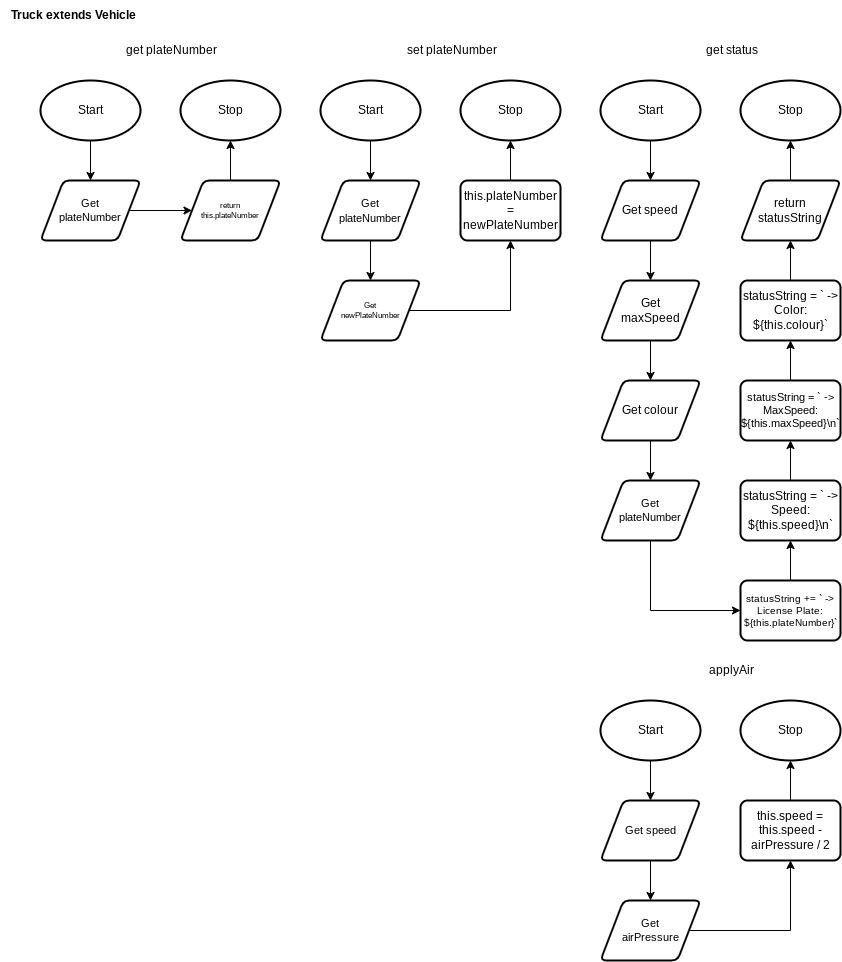

The diagram above was exported from draw.io. Its source (the exported page's mxGraphModel, read from the mxfile embedded in the PNG):
<mxGraphModel dx="1010" dy="797" grid="1" gridSize="5" guides="1" tooltips="1" connect="1" arrows="1" fold="1" page="1" pageScale="1" pageWidth="827" pageHeight="1169" math="0" shadow="0">
  <root>
    <mxCell id="0" />
    <mxCell id="1" parent="0" />
    <mxCell id="65" style="edgeStyle=none;html=1;entryX=0.5;entryY=0;entryDx=0;entryDy=0;" parent="1" source="66" target="69" edge="1">
      <mxGeometry relative="1" as="geometry">
        <mxPoint x="110" y="190" as="targetPoint" />
      </mxGeometry>
    </mxCell>
    <mxCell id="66" value="Start" style="strokeWidth=2;html=1;shape=mxgraph.flowchart.start_1;whiteSpace=wrap;" parent="1" vertex="1">
      <mxGeometry x="40" y="80" width="100" height="60" as="geometry" />
    </mxCell>
    <mxCell id="67" value="Stop" style="strokeWidth=2;html=1;shape=mxgraph.flowchart.start_1;whiteSpace=wrap;" parent="1" vertex="1">
      <mxGeometry x="180" y="80" width="100" height="60" as="geometry" />
    </mxCell>
    <mxCell id="173" style="edgeStyle=none;html=1;entryX=0;entryY=0.5;entryDx=0;entryDy=0;fontSize=14;" parent="1" source="69" edge="1">
      <mxGeometry relative="1" as="geometry">
        <mxPoint x="191.5000000000001" y="210" as="targetPoint" />
      </mxGeometry>
    </mxCell>
    <mxCell id="69" value="Get&lt;br style=&quot;font-size: 11px;&quot;&gt;plateNumber" style="shape=parallelogram;html=1;strokeWidth=2;perimeter=parallelogramPerimeter;whiteSpace=wrap;rounded=1;arcSize=12;size=0.23;fontSize=11;" parent="1" vertex="1">
      <mxGeometry x="40" y="180" width="100" height="60" as="geometry" />
    </mxCell>
    <mxCell id="72" value="get plateNumber" style="text;html=1;align=center;verticalAlign=middle;resizable=0;points=[];autosize=1;strokeColor=none;fillColor=none;" parent="1" vertex="1">
      <mxGeometry x="116" y="35" width="110" height="30" as="geometry" />
    </mxCell>
    <mxCell id="175" style="edgeStyle=none;html=1;fontSize=8;" parent="1" source="174" target="67" edge="1">
      <mxGeometry relative="1" as="geometry" />
    </mxCell>
    <mxCell id="174" value="return&lt;br style=&quot;font-size: 8px;&quot;&gt;this.plateNumber" style="shape=parallelogram;html=1;strokeWidth=2;perimeter=parallelogramPerimeter;whiteSpace=wrap;rounded=1;arcSize=12;size=0.23;fontSize=8;" parent="1" vertex="1">
      <mxGeometry x="180" y="180" width="100" height="60" as="geometry" />
    </mxCell>
    <mxCell id="268" style="edgeStyle=none;html=1;entryX=0.5;entryY=0;entryDx=0;entryDy=0;fontSize=12;" parent="1" edge="1">
      <mxGeometry relative="1" as="geometry">
        <mxPoint x="370" y="340" as="sourcePoint" />
      </mxGeometry>
    </mxCell>
    <mxCell id="270" style="edgeStyle=none;html=1;fontSize=12;" parent="1" edge="1">
      <mxGeometry relative="1" as="geometry">
        <mxPoint x="408.5000000000001" y="410" as="sourcePoint" />
      </mxGeometry>
    </mxCell>
    <mxCell id="278" style="edgeStyle=none;html=1;entryX=0;entryY=0.5;entryDx=0;entryDy=0;fontSize=9;" parent="1" edge="1">
      <mxGeometry relative="1" as="geometry">
        <mxPoint x="559.5" y="210" as="sourcePoint" />
      </mxGeometry>
    </mxCell>
    <mxCell id="302" value="&lt;b&gt;Truck extends Vehicle&lt;br&gt;&lt;/b&gt;" style="text;html=1;align=center;verticalAlign=middle;resizable=0;points=[];autosize=1;strokeColor=none;fillColor=none;" parent="1" vertex="1">
      <mxGeometry width="145" height="30" as="geometry" />
    </mxCell>
    <mxCell id="324" style="edgeStyle=none;html=1;entryX=0.5;entryY=0;entryDx=0;entryDy=0;" parent="1" source="325" target="328" edge="1">
      <mxGeometry relative="1" as="geometry">
        <mxPoint x="670" y="190" as="targetPoint" />
      </mxGeometry>
    </mxCell>
    <mxCell id="325" value="Start" style="strokeWidth=2;html=1;shape=mxgraph.flowchart.start_1;whiteSpace=wrap;" parent="1" vertex="1">
      <mxGeometry x="600" y="80" width="100" height="60" as="geometry" />
    </mxCell>
    <mxCell id="326" value="Stop" style="strokeWidth=2;html=1;shape=mxgraph.flowchart.start_1;whiteSpace=wrap;" parent="1" vertex="1">
      <mxGeometry x="740" y="80" width="100" height="60" as="geometry" />
    </mxCell>
    <mxCell id="333" style="edgeStyle=none;html=1;entryX=0.5;entryY=0;entryDx=0;entryDy=0;fontSize=10;" parent="1" source="328" target="332" edge="1">
      <mxGeometry relative="1" as="geometry" />
    </mxCell>
    <mxCell id="328" value="Get speed" style="shape=parallelogram;html=1;strokeWidth=2;perimeter=parallelogramPerimeter;whiteSpace=wrap;rounded=1;arcSize=12;size=0.23;fontSize=12;" parent="1" vertex="1">
      <mxGeometry x="600" y="180" width="100" height="60" as="geometry" />
    </mxCell>
    <mxCell id="329" value="get status" style="text;html=1;align=center;verticalAlign=middle;resizable=0;points=[];autosize=1;strokeColor=none;fillColor=none;" parent="1" vertex="1">
      <mxGeometry x="693" y="35" width="75" height="30" as="geometry" />
    </mxCell>
    <mxCell id="330" style="edgeStyle=none;html=1;fontSize=8;" parent="1" source="331" target="326" edge="1">
      <mxGeometry relative="1" as="geometry" />
    </mxCell>
    <mxCell id="331" value="return&lt;br style=&quot;font-size: 12px;&quot;&gt;statusString" style="shape=parallelogram;html=1;strokeWidth=2;perimeter=parallelogramPerimeter;whiteSpace=wrap;rounded=1;arcSize=12;size=0.23;fontSize=12;" parent="1" vertex="1">
      <mxGeometry x="740" y="180" width="100" height="60" as="geometry" />
    </mxCell>
    <mxCell id="335" style="edgeStyle=none;html=1;fontSize=10;" parent="1" source="332" target="334" edge="1">
      <mxGeometry relative="1" as="geometry" />
    </mxCell>
    <mxCell id="332" value="Get&lt;br&gt;maxSpeed" style="shape=parallelogram;html=1;strokeWidth=2;perimeter=parallelogramPerimeter;whiteSpace=wrap;rounded=1;arcSize=12;size=0.23;fontSize=12;" parent="1" vertex="1">
      <mxGeometry x="600" y="280" width="100" height="60" as="geometry" />
    </mxCell>
    <mxCell id="411" style="edgeStyle=orthogonalEdgeStyle;rounded=0;html=1;entryX=0.5;entryY=0;entryDx=0;entryDy=0;strokeColor=default;fontSize=11;" edge="1" parent="1" source="334" target="409">
      <mxGeometry relative="1" as="geometry" />
    </mxCell>
    <mxCell id="334" value="Get colour" style="shape=parallelogram;html=1;strokeWidth=2;perimeter=parallelogramPerimeter;whiteSpace=wrap;rounded=1;arcSize=12;size=0.23;fontSize=12;" parent="1" vertex="1">
      <mxGeometry x="600" y="380" width="100" height="60" as="geometry" />
    </mxCell>
    <mxCell id="414" style="edgeStyle=orthogonalEdgeStyle;rounded=0;html=1;entryX=0.5;entryY=1;entryDx=0;entryDy=0;strokeColor=default;fontSize=11;" edge="1" parent="1" source="336" target="339">
      <mxGeometry relative="1" as="geometry" />
    </mxCell>
    <mxCell id="336" value="statusString = ` -&amp;gt; Speed: ${this.speed}\n`" style="rounded=1;whiteSpace=wrap;html=1;absoluteArcSize=1;arcSize=14;strokeWidth=2;fontSize=12;" parent="1" vertex="1">
      <mxGeometry x="740" y="480" width="100" height="60" as="geometry" />
    </mxCell>
    <mxCell id="343" style="edgeStyle=orthogonalEdgeStyle;rounded=0;html=1;fontSize=11;" parent="1" source="339" target="340" edge="1">
      <mxGeometry relative="1" as="geometry" />
    </mxCell>
    <mxCell id="339" value="statusString = ` -&amp;gt; MaxSpeed: ${this.maxSpeed}\n`" style="rounded=1;whiteSpace=wrap;html=1;absoluteArcSize=1;arcSize=14;strokeWidth=2;fontSize=11;" parent="1" vertex="1">
      <mxGeometry x="740" y="380" width="100" height="60" as="geometry" />
    </mxCell>
    <mxCell id="341" style="edgeStyle=none;html=1;fontSize=11;" parent="1" source="340" target="331" edge="1">
      <mxGeometry relative="1" as="geometry" />
    </mxCell>
    <mxCell id="340" value="statusString = ` -&amp;gt; Color: ${this.colour}`" style="rounded=1;whiteSpace=wrap;html=1;absoluteArcSize=1;arcSize=14;strokeWidth=2;fontSize=12;" parent="1" vertex="1">
      <mxGeometry x="740" y="280" width="100" height="60" as="geometry" />
    </mxCell>
    <mxCell id="395" style="edgeStyle=none;html=1;entryX=0.5;entryY=0;entryDx=0;entryDy=0;" edge="1" parent="1" source="396" target="399">
      <mxGeometry relative="1" as="geometry">
        <mxPoint x="390" y="190" as="targetPoint" />
      </mxGeometry>
    </mxCell>
    <mxCell id="396" value="Start" style="strokeWidth=2;html=1;shape=mxgraph.flowchart.start_1;whiteSpace=wrap;" vertex="1" parent="1">
      <mxGeometry x="320" y="80" width="100" height="60" as="geometry" />
    </mxCell>
    <mxCell id="397" value="Stop" style="strokeWidth=2;html=1;shape=mxgraph.flowchart.start_1;whiteSpace=wrap;" vertex="1" parent="1">
      <mxGeometry x="460" y="80" width="100" height="60" as="geometry" />
    </mxCell>
    <mxCell id="406" style="edgeStyle=none;html=1;entryX=0.5;entryY=0;entryDx=0;entryDy=0;fontSize=8;" edge="1" parent="1" source="399" target="405">
      <mxGeometry relative="1" as="geometry" />
    </mxCell>
    <mxCell id="399" value="&lt;span style=&quot;font-size: 11px;&quot;&gt;Get&lt;/span&gt;&lt;br style=&quot;font-size: 11px;&quot;&gt;&lt;span style=&quot;font-size: 11px;&quot;&gt;plateNumber&lt;/span&gt;" style="shape=parallelogram;html=1;strokeWidth=2;perimeter=parallelogramPerimeter;whiteSpace=wrap;rounded=1;arcSize=12;size=0.23;fontSize=12;" vertex="1" parent="1">
      <mxGeometry x="320" y="180" width="100" height="60" as="geometry" />
    </mxCell>
    <mxCell id="400" value="set plateNumber" style="text;html=1;align=center;verticalAlign=middle;resizable=0;points=[];autosize=1;strokeColor=none;fillColor=none;" vertex="1" parent="1">
      <mxGeometry x="396" y="35" width="110" height="30" as="geometry" />
    </mxCell>
    <mxCell id="408" style="edgeStyle=orthogonalEdgeStyle;rounded=0;html=1;entryX=0.5;entryY=1;entryDx=0;entryDy=0;entryPerimeter=0;strokeColor=default;fontSize=8;" edge="1" parent="1" source="403" target="397">
      <mxGeometry relative="1" as="geometry" />
    </mxCell>
    <mxCell id="403" value="this.plateNumber&lt;br&gt;= newPlateNumber" style="rounded=1;whiteSpace=wrap;html=1;absoluteArcSize=1;arcSize=14;strokeWidth=2;fontSize=12;" vertex="1" parent="1">
      <mxGeometry x="460" y="180" width="100" height="60" as="geometry" />
    </mxCell>
    <mxCell id="407" style="edgeStyle=orthogonalEdgeStyle;html=1;entryX=0.5;entryY=1;entryDx=0;entryDy=0;fontSize=8;strokeColor=default;rounded=0;" edge="1" parent="1" source="405" target="403">
      <mxGeometry relative="1" as="geometry" />
    </mxCell>
    <mxCell id="405" value="Get &lt;br style=&quot;font-size: 8px;&quot;&gt;newPlateNumber" style="shape=parallelogram;html=1;strokeWidth=2;perimeter=parallelogramPerimeter;whiteSpace=wrap;rounded=1;arcSize=12;size=0.23;fontSize=8;" vertex="1" parent="1">
      <mxGeometry x="320" y="280" width="100" height="60" as="geometry" />
    </mxCell>
    <mxCell id="412" style="edgeStyle=orthogonalEdgeStyle;rounded=0;html=1;entryX=0;entryY=0.5;entryDx=0;entryDy=0;strokeColor=default;fontSize=11;" edge="1" parent="1" source="409" target="410">
      <mxGeometry relative="1" as="geometry">
        <Array as="points">
          <mxPoint x="650" y="610" />
        </Array>
      </mxGeometry>
    </mxCell>
    <mxCell id="409" value="Get&lt;br style=&quot;font-size: 11px;&quot;&gt;plateNumber" style="shape=parallelogram;html=1;strokeWidth=2;perimeter=parallelogramPerimeter;whiteSpace=wrap;rounded=1;arcSize=12;size=0.23;fontSize=11;" vertex="1" parent="1">
      <mxGeometry x="600" y="480" width="100" height="60" as="geometry" />
    </mxCell>
    <mxCell id="413" style="edgeStyle=orthogonalEdgeStyle;rounded=0;html=1;strokeColor=default;fontSize=11;" edge="1" parent="1" source="410" target="336">
      <mxGeometry relative="1" as="geometry" />
    </mxCell>
    <mxCell id="410" value="statusString += ` -&amp;gt; License Plate: ${this.plateNumber}`" style="rounded=1;whiteSpace=wrap;html=1;absoluteArcSize=1;arcSize=14;strokeWidth=2;fontSize=10;" vertex="1" parent="1">
      <mxGeometry x="740" y="580" width="100" height="60" as="geometry" />
    </mxCell>
    <mxCell id="415" style="edgeStyle=none;html=1;entryX=0.5;entryY=0;entryDx=0;entryDy=0;" edge="1" parent="1" source="416" target="419">
      <mxGeometry relative="1" as="geometry">
        <mxPoint x="670" y="810" as="targetPoint" />
      </mxGeometry>
    </mxCell>
    <mxCell id="416" value="Start" style="strokeWidth=2;html=1;shape=mxgraph.flowchart.start_1;whiteSpace=wrap;" vertex="1" parent="1">
      <mxGeometry x="600" y="700" width="100" height="60" as="geometry" />
    </mxCell>
    <mxCell id="417" value="Stop" style="strokeWidth=2;html=1;shape=mxgraph.flowchart.start_1;whiteSpace=wrap;" vertex="1" parent="1">
      <mxGeometry x="740" y="700" width="100" height="60" as="geometry" />
    </mxCell>
    <mxCell id="424" style="edgeStyle=orthogonalEdgeStyle;rounded=0;html=1;entryX=0.5;entryY=0;entryDx=0;entryDy=0;strokeColor=default;fontSize=10;" edge="1" parent="1" source="419" target="423">
      <mxGeometry relative="1" as="geometry" />
    </mxCell>
    <mxCell id="419" value="Get speed" style="shape=parallelogram;html=1;strokeWidth=2;perimeter=parallelogramPerimeter;whiteSpace=wrap;rounded=1;arcSize=12;size=0.23;fontSize=11;" vertex="1" parent="1">
      <mxGeometry x="600" y="800" width="100" height="60" as="geometry" />
    </mxCell>
    <mxCell id="420" value="applyAir" style="text;html=1;align=center;verticalAlign=middle;resizable=0;points=[];autosize=1;strokeColor=none;fillColor=none;" vertex="1" parent="1">
      <mxGeometry x="699" y="655" width="65" height="30" as="geometry" />
    </mxCell>
    <mxCell id="421" style="edgeStyle=none;html=1;fontSize=8;" edge="1" parent="1" target="417">
      <mxGeometry relative="1" as="geometry">
        <mxPoint x="790" y="799.9999999999999" as="sourcePoint" />
      </mxGeometry>
    </mxCell>
    <mxCell id="426" style="edgeStyle=orthogonalEdgeStyle;rounded=0;html=1;entryX=0.5;entryY=1;entryDx=0;entryDy=0;strokeColor=default;fontSize=10;" edge="1" parent="1" source="423" target="425">
      <mxGeometry relative="1" as="geometry" />
    </mxCell>
    <mxCell id="423" value="Get&lt;br&gt;airPressure" style="shape=parallelogram;html=1;strokeWidth=2;perimeter=parallelogramPerimeter;whiteSpace=wrap;rounded=1;arcSize=12;size=0.23;fontSize=11;" vertex="1" parent="1">
      <mxGeometry x="600" y="900" width="100" height="60" as="geometry" />
    </mxCell>
    <mxCell id="425" value="this.speed = this.speed - airPressure / 2" style="rounded=1;whiteSpace=wrap;html=1;absoluteArcSize=1;arcSize=14;strokeWidth=2;fontSize=12;" vertex="1" parent="1">
      <mxGeometry x="740" y="800" width="100" height="60" as="geometry" />
    </mxCell>
  </root>
</mxGraphModel>